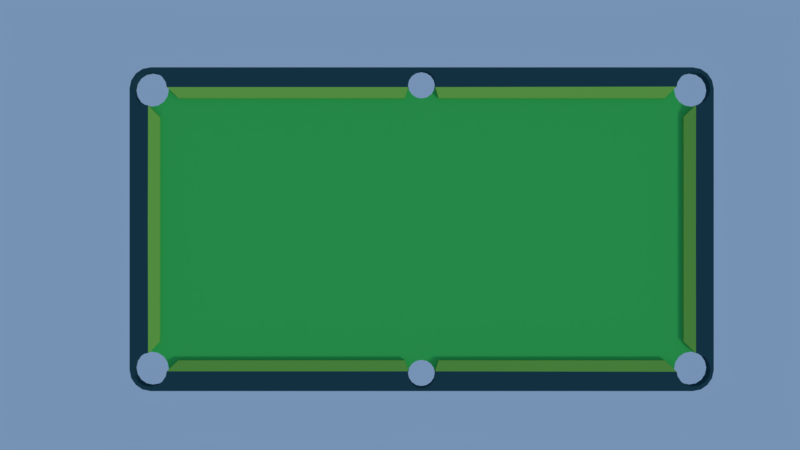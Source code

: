 # Source: table_small_table_.blend  (saved by Blender 2.78.0; exported with 4.5.12 LTS)
import bpy
from mathutils import Matrix  # noqa: F401  (used for matrix-valued properties, if any)

bpy.ops.wm.read_factory_settings(use_empty=True)
scene = bpy.context.scene
scene.name = 'Scene'

# ---- collections
col_collection_1 = bpy.data.collections.new('Collection 1'); scene.collection.children.link(col_collection_1)

# ---- materials (node trees are filled in below, after node groups)
mat_surface = bpy.data.materials.new('surface')
mat_surface.alpha_threshold = 0.0
mat_surface.roughness = 0.5
mat_matte = bpy.data.materials.new('matte')
mat_matte.alpha_threshold = 0.0
mat_matte.roughness = 0.5
mat_bound = bpy.data.materials.new('bound')
mat_bound.alpha_threshold = 0.0
mat_bound.roughness = 0.5

# ---- material node trees
mat_surface.use_nodes = True; mat_surface.node_tree.nodes.clear()
_N = mat_surface.node_tree.nodes; _L = mat_surface.node_tree.links
n0 = _N.new('ShaderNodeOutputMaterial'); n0.name = 'Material Output'; n0.location = (300, 300)
n1 = _N.new('ShaderNodeBsdfDiffuse'); n1.name = 'Diffuse BSDF'; n1.location = (10, 300)
n1.inputs[0].default_value = (0.01943, 0.06511, 0.08353, 1.0)
_L.new(n1.outputs[0], n0.inputs[0])
n0.is_active_output = True
mat_matte.use_nodes = True; mat_matte.node_tree.nodes.clear()
_N = mat_matte.node_tree.nodes; _L = mat_matte.node_tree.links
n0 = _N.new('ShaderNodeOutputMaterial'); n0.name = 'Material Output'; n0.location = (300, 300)
n1 = _N.new('ShaderNodeBsdfDiffuse'); n1.name = 'Diffuse BSDF'; n1.location = (10, 300)
n1.inputs[0].default_value = (0.05397, 0.5382, 0.104, 1.0)
_L.new(n1.outputs[0], n0.inputs[0])
n0.is_active_output = True
mat_bound.use_nodes = True; mat_bound.node_tree.nodes.clear()
_N = mat_bound.node_tree.nodes; _L = mat_bound.node_tree.links
n0 = _N.new('ShaderNodeOutputMaterial'); n0.name = 'Material Output'; n0.location = (300, 300)
n1 = _N.new('ShaderNodeBsdfDiffuse'); n1.name = 'Diffuse BSDF'; n1.location = (10, 300)
n1.inputs[0].default_value = (0.2087, 0.5071, 0.07567, 1.0)
_L.new(n1.outputs[0], n0.inputs[0])
n0.is_active_output = True

# ---- world
world_world = bpy.data.worlds.new('World'); scene.world = world_world
world_world.color = (0.1797, 0.2887, 0.4575)
world_world.use_sun_shadow = False
world_world.sun_shadow_jitter_overblur = 0.0
world_world.cycles.sampling_method = 'MANUAL'

# ---- cameras
cam_camera = bpy.data.cameras.new('Camera')
cam_camera.clip_end = 100.0
cam_camera.lens = 35.0
cam_camera.sensor_width = 32.0
cam_camera.sensor_height = 18.0
cam_camera.ortho_scale = 7.314
cam_camera.dof.focus_distance = 0.0

# ---- lights
light_lamp = bpy.data.lights.new('Lamp', 'SUN')
light_lamp.transmission_factor = 0.0
light_lamp.cutoff_distance = 30.0
light_lamp.angle = 0.1993
light_lamp.energy = 1.0
light_lamp.shadow_buffer_clip_start = 1.001
light_lamp.shadow_soft_size = 0.1
light_lamp.shadow_cascade_max_distance = 1000.0

# ---- meshes
me_cube = bpy.data.meshes.new('Cube')
me_cube.from_pydata([(2.384e-07, 0.4773, 0.01875), (0.06184, 0.4773, 0.01875), (0.04934, 0.5148, 0.01875), (-0.04934, 0.5148, 0.01875), (-0.06184, 0.4773, 0.01875), (-0.9234, 0.5148, 0.01875), (-0.991, 0.4486, 0.01875), (-0.9535, 0.4085, 0.01875), (0.9535, 0.4085, 0.01875), (-0.8847, 0.4773, 0.01875), (0.8847, 0.4773, 0.01875), (2.384e-07, 0.5864, 9.313e-09), (0.04559, 0.5077, 7.451e-09), (0.04934, 0.5864, 9.313e-09), (-0.04559, 0.5077, -2.235e-08), (-0.04934, 0.5864, 9.313e-09), (-1.028, 0.5525, 0.01875), (-1.008, 0.5658, 0.01875), (-1.046, 0.5089, 0.01875), (-1.041, 0.5325, 0.01875), (-1.041, 0.5325, 7.452e-09), (-1.028, 0.4652, 0.01875), (-1.028, 0.4652, -2.235e-08), (-1.008, 0.4519, 0.01875), (-1.008, 0.4519, -2.235e-08), (-1.041, 0.4852, 0.01875), (-1.041, 0.4852, -2.235e-08), (-0.9839, 0.4472, -2.235e-08), (-0.9839, 0.4472, 0.01875), (-0.9403, 0.5525, 3.725e-08), (-0.9403, 0.5525, 0.01875), (-0.9839, 0.5705, 0.01875), (-0.9603, 0.5658, 3.725e-08), (-0.9603, 0.5658, 0.01875), (-0.9269, 0.5325, 3.725e-08), (-0.9269, 0.5325, 0.01875), (-0.9222, 0.5089, -2.235e-08), (-0.9222, 0.5089, 0.01875), (-0.9403, 0.4652, 7.451e-09), (-0.9403, 0.4652, 0.01875), (-0.9603, 0.4519, 0.01875), (-0.9603, 0.4519, -2.235e-08), (-0.9269, 0.4852, 0.01875), (-0.9269, 0.4852, -2.235e-08), (-0.01888, 0.5722, -2.235e-08), (-0.01888, 0.5722, 0.01875), (-0.04934, 0.5266, -2.98e-08), (-0.04559, 0.5455, -2.235e-08), (-0.01888, 0.481, -2.235e-08), (-0.01888, 0.481, 0.01875), (-0.04559, 0.5077, 0.01875), (0.01888, 0.5722, 0.01875), (0.04934, 0.5266, -2.98e-08), (0.04934, 0.5266, 0.01875), (0.04559, 0.5455, -2.235e-08), (0.03489, 0.4917, 0.01875), (0.04559, 0.5077, 0.01875), (0.9403, 0.5525, 0.01875), (0.9403, 0.5525, -2.235e-08), (0.9839, 0.5705, -2.235e-08), (0.9603, 0.5658, 0.01875), (0.9603, 0.5658, -2.235e-08), (0.9839, 0.5705, 0.01875), (0.9269, 0.5325, 0.01875), (0.9269, 0.5325, -2.235e-08), (0.9237, 0.5164, 0.01875), (0.9222, 0.5089, 0.01875), (0.9222, 0.5089, -2.235e-08), (0.9269, 0.4852, 0.01875), (0.9269, 0.4852, 7.451e-09), (0.9603, 0.4519, 0.01875), (0.9403, 0.4652, 0.01875), (0.9403, 0.4652, 7.451e-09), (0.9603, 0.4519, -2.235e-08), (0.9839, 0.4472, 0.01875), (0.9839, 0.4472, 7.451e-09), (1.008, 0.5658, 0.01875), (1.008, 0.5659, 7.452e-09), (1.028, 0.5525, 7.451e-09), (1.028, 0.5525, 0.01875), (1.041, 0.5325, 0.01875), (1.008, 0.4519, 7.451e-09), (1.008, 0.4519, 0.01875), (1.028, 0.4652, 7.451e-09), (1.028, 0.4652, 0.01875), (1.041, 0.4852, 7.451e-09), (1.041, 0.4852, 0.01875), (0.9939, 0.4492, 0.01875), (1.046, 0.5089, 0.01875), (0.01888, 0.481, -2.235e-08), (-0.03489, 0.4917, -2.235e-08), (-0.04934, 0.5266, 0.01875), (-0.04559, 0.5455, 0.01875), (0.03489, 0.5615, 0.01875), (0.03489, 0.5615, -2.235e-08), (2.3e-07, 0.5759, 0.01875), (2.3e-07, 0.5759, -2.98e-08), (2.384e-07, 0.4773, 9.313e-09), (-0.03489, 0.4917, 0.01875), (0.01888, 0.481, 0.01875), (-0.03489, 0.5615, -2.235e-08), (0.01888, 0.5722, -2.235e-08), (-0.03489, 0.5615, 0.01875), (0.04559, 0.5455, 0.01875), (0.03489, 0.4917, 7.451e-09), (-1.132e-07, 0.0, 0.01875), (0.9535, 0.0, 0.01875), (-1.058, 1.788e-07, 1.118e-08), (0.9839, 0.0, 1.118e-08), (-0.9839, 1.788e-07, -7.451e-09), (-1.118e-07, 1.788e-07, 1.118e-08), (1.058, 1.788e-07, 1.118e-08), (0.04934, 0.5864, 0.04375), (2.384e-07, 0.5864, 0.04375), (0.04934, 0.5266, 0.04375), (0.04934, 0.5148, 0.04375), (0.06184, 0.4773, 0.03125), (-0.04934, 0.5864, 0.04375), (-0.8847, 0.4773, 0.03125), (-0.06184, 0.4773, 0.03125), (-0.04934, 0.5148, 0.04375), (-0.9234, 0.5148, 0.04375), (-0.991, 0.4486, 0.04375), (-0.9535, 0.4085, 0.03125), (0.8847, 0.4773, 0.03125), (-1.028, 0.5525, 0.04375), (-1.008, 0.4519, 0.04375), (-1.028, 0.4652, 0.04375), (-1.041, 0.4852, 0.04375), (-0.9603, 0.5658, 0.04375), (-0.9403, 0.5525, 0.04375), (-0.9839, 0.5705, 0.04375), (-0.9269, 0.5325, 0.04375), (0.04559, 0.5455, 0.04375), (0.9403, 0.5525, 0.04375), (0.9603, 0.5658, 0.04375), (0.9237, 0.5164, 0.04375), (0.9269, 0.5325, 0.04375), (1.028, 0.5525, 0.04375), (1.041, 0.5325, 0.04375), (1.028, 0.4652, 0.04375), (1.008, 0.4519, 0.04375), (1.041, 0.4852, 0.04375), (0.9939, 0.4492, 0.04375), (-0.04934, 0.5266, 0.04375), (0.01888, 0.5722, 0.04375), (2.3e-07, 0.5759, 0.04375), (-0.01888, 0.5722, 0.04375), (-0.03489, 0.5615, 0.04375), (-0.04559, 0.5455, 0.04375), (0.03489, 0.5615, 0.04375), (-1.058, 0.0, 0.04375), (-0.9918, 0.0, 0.04375), (0.9535, 0.4085, 0.03125), (1.008, 0.5658, 0.04375), (-0.9535, 0.0, 0.03125), (0.9535, 0.0, 0.03125), (0.9932, 0.0, 0.04375), (1.058, 0.0, 0.04375), (-0.9535, 0.0, 0.01875), (-1.058, 0.5103, 9.555e-09), (-0.9816, 0.5864, 9.313e-09), (-0.9839, 0.5705, 7.452e-09), (-1.008, 0.5659, 3.723e-08), (-1.028, 0.5525, 7.453e-09), (-1.046, 0.5089, 3.725e-08), (-1.052, 0.5394, 9.462e-09), (-1.035, 0.5641, 9.384e-09), (-1.011, 0.5806, 9.332e-09), (0.9816, 0.5864, 9.313e-09), (1.058, 0.5103, 9.555e-09), (1.046, 0.5089, -2.235e-08), (1.041, 0.5325, 3.725e-08), (1.011, 0.5806, 9.332e-09), (1.035, 0.5641, 9.384e-09), (1.052, 0.5394, 9.462e-09), (1.058, 0.5103, 0.04375), (0.9816, 0.5864, 0.04375), (0.9839, 0.5705, 0.04375), (1.046, 0.5089, 0.04375), (1.052, 0.5394, 0.04375), (1.035, 0.5641, 0.04375), (1.011, 0.5806, 0.04375), (-0.9816, 0.5864, 0.04375), (-1.058, 0.5103, 0.04375), (-1.046, 0.5089, 0.04375), (-1.041, 0.5325, 0.04375), (-1.008, 0.5659, 0.04375), (-1.011, 0.5806, 0.04375), (-1.035, 0.5641, 0.04375), (-1.052, 0.5394, 0.04375)], [], [(45, 95, 146, 147), (56, 2, 53), (5, 37, 42, 39, 9), (19, 16, 125, 186), (63, 57, 134, 137), (136, 137, 134, 135, 178, 177, 112, 114, 115), (65, 63, 137, 136), (100, 44, 45, 102), (109, 107, 160, 165, 26, 22, 24, 27), (60, 62, 178, 135), (8, 10, 1, 0, 105, 106), (8, 106, 156, 153), (14, 36, 34, 29, 32, 162, 161, 15, 46), (13, 112, 177, 169), (171, 170, 111, 108, 75, 81, 83, 85), (160, 107, 151, 184), (170, 176, 158, 111), (15, 117, 113, 11), (69, 68, 71, 72), (3, 91, 144, 120), (64, 63, 65, 66, 67), (0, 49, 98, 50, 3, 4), (67, 12, 52, 13, 169, 59, 61, 58, 64), (162, 31, 17, 163), (59, 62, 60, 61), (58, 57, 63, 64), (27, 28, 40, 41), (29, 30, 33, 32), (77, 76, 62, 59), (15, 161, 183, 117), (171, 88, 80, 172), (163, 17, 16, 164), (50, 91, 3), (34, 35, 30, 29), (87, 74, 70, 71, 8), (1, 10, 124, 116), (71, 68, 66, 65, 10), (85, 86, 88, 171), (54, 103, 93, 94), (43, 42, 37, 36), (22, 21, 23, 24), (47, 92, 91, 46), (73, 70, 74, 75), (172, 80, 79, 78), (94, 93, 51, 101), (57, 60, 135, 134), (39, 40, 28, 6, 7), (20, 19, 18, 165), (83, 84, 86, 85), (72, 71, 70, 73), (100, 102, 92, 47), (67, 66, 68, 69), (54, 94, 101, 96, 11, 13, 52), (8, 71, 10), (164, 16, 19, 20), (90, 98, 49, 48), (88, 86, 142, 179), (61, 60, 57, 58), (38, 39, 42, 43), (26, 25, 21, 22), (32, 33, 31, 162), (41, 40, 39, 38), (75, 74, 87, 82, 81), (81, 82, 84, 83), (101, 51, 95, 96), (96, 95, 45, 44), (36, 37, 5, 35, 34), (52, 53, 103, 54), (78, 79, 76, 77), (14, 50, 98, 90), (48, 49, 0, 97), (103, 53, 114, 133), (165, 18, 25, 26), (50, 14, 46, 91), (12, 56, 53, 52), (97, 0, 99, 89), (55, 104, 89, 99), (104, 55, 56, 12), (1, 2, 56, 55, 99, 0), (82, 87, 143, 141), (100, 47, 46, 15, 11, 96, 44), (24, 23, 6, 28, 27), (9, 39, 7), (7, 6, 122, 123), (35, 5, 121, 132), (86, 84, 140, 142), (151, 152, 122, 126, 127, 128, 185, 184), (136, 115, 116, 124), (120, 121, 118, 119), (176, 179, 142, 140, 141, 143, 157, 158), (169, 173, 77, 59), (173, 174, 78, 77), (78, 174, 175, 172), (120, 144, 117, 183, 131, 129, 130, 132, 121), (181, 182, 154, 138), (146, 145, 150, 133, 114, 112, 113), (117, 144, 149, 148, 147, 146, 113), (143, 153, 156, 157), (123, 122, 152, 155), (180, 181, 138, 139), (23, 21, 127, 126), (102, 45, 147, 148), (76, 79, 138, 154), (92, 102, 148, 149), (62, 76, 154, 178), (21, 25, 128, 127), (16, 17, 187, 125), (33, 30, 130, 129), (31, 33, 129, 131), (17, 31, 131, 187), (53, 2, 115, 114), (95, 51, 145, 146), (80, 88, 179, 139), (2, 1, 116, 115), (18, 19, 186, 185), (51, 93, 150, 145), (9, 4, 119, 118), (87, 8, 153, 143), (30, 35, 132, 130), (25, 18, 185, 128), (93, 103, 133, 150), (4, 3, 120, 119), (79, 80, 139, 138), (10, 65, 136, 124), (6, 23, 126, 122), (5, 9, 118, 121), (84, 82, 141, 140), (91, 92, 149, 144), (11, 113, 112, 13), (48, 97, 110, 109, 27, 41, 38, 43, 36, 14, 90), (123, 155, 159, 7), (0, 4, 9, 7, 159, 105), (160, 166, 167, 168, 161, 162, 163, 164, 20, 165), (172, 175, 170, 171), (182, 177, 178, 154), (183, 188, 189, 190, 184, 185, 186, 125, 187, 131), (160, 184, 190, 166), (166, 190, 189, 167), (167, 189, 188, 168), (168, 188, 183, 161), (169, 177, 182, 173), (173, 182, 181, 174), (174, 181, 180, 175), (175, 180, 176, 170), (176, 180, 139, 179), (97, 89, 104, 12, 67, 69, 72, 73, 75, 108, 110)])
me_cube.polygons.foreach_set('material_index', [0, 0, 1, 0, 0, 0, 0, 0, 0, 0, 1, 2, 0, 0, 0, 0, 0, 0, 0, 0, 0, 1, 0, 0, 0, 0, 0, 0, 0, 0, 0, 0, 0, 0, 1, 2, 1, 0, 0, 0, 0, 0, 0, 0, 0, 0, 1, 0, 0, 0, 0, 0, 0, 1, 0, 0, 0, 0, 0, 0, 0, 0, 0, 0, 0, 0, 0, 0, 0, 0, 0, 0, 0, 0, 0, 0, 0, 0, 1, 0, 0, 0, 1, 2, 0, 0, 0, 2, 2, 0, 0, 0, 0, 0, 0, 0, 0, 2, 2, 0, 0, 0, 0, 0, 0, 0, 0, 0, 0, 0, 0, 0, 0, 2, 0, 0, 2, 2, 0, 0, 0, 2, 0, 2, 0, 2, 0, 0, 0, 0, 2, 1, 0, 0, 0, 0, 0, 0, 0, 0, 0, 0, 0, 0, 0, 0])
me_cube.materials.append(mat_surface)
me_cube.materials.append(mat_matte)
me_cube.materials.append(mat_bound)
me_cube.use_remesh_preserve_volume = False
me_cube.use_remesh_preserve_attributes = False
me_cube.use_mirror_vertex_groups = False
me_cube.update()

# ---- objects
ob_table = bpy.data.objects.new('table', me_cube)
ob_lamp = bpy.data.objects.new('Lamp', light_lamp)
ob_camera = bpy.data.objects.new('Camera', cam_camera)

# ---- transforms, parenting, visibility, modifiers, constraints
ob_table.location = (0.0, 0.0, 0.0)
ob_table.lock_rotations_4d = False
ob_table.empty_display_type = 'ARROWS'
ob_table.lineart.crease_threshold = 0.0
_m = ob_table.modifiers.new('Mirror', 'MIRROR')
_m.use_axis = (False, True, False)
_m.use_clip = True
ob_lamp.location = (4.076, 1.005, 5.904)
ob_lamp.rotation_euler = (0.9424, 0.5459, 0.5693)
ob_lamp.lock_rotations_4d = False
ob_lamp.empty_display_type = 'ARROWS'
ob_lamp.color = (0.0, 0.0, 0.0, 0.0)
ob_lamp.lineart.crease_threshold = 0.0
ob_camera.location = (-0.07842, 0.01516, 3.213)
ob_camera.lock_rotations_4d = False
ob_camera.empty_display_type = 'ARROWS'
ob_camera.color = (0.0, 0.0, 0.0, 0.0)
ob_camera.display_type = 'WIRE'
ob_camera.lineart.crease_threshold = 0.0

# ---- collection membership
col_collection_1.objects.link(ob_table)
col_collection_1.objects.link(ob_lamp)
col_collection_1.objects.link(ob_camera)

# ---- scene / render settings (as saved in the file)
scene.camera = ob_camera
scene.frame_start = 1; scene.frame_end = 250; scene.frame_set(0)
scene.render.engine = 'CYCLES'
scene.render.resolution_percentage = 50
scene.render.dither_intensity = 0.0
scene.render.film_transparent = True
scene.cycles.use_denoising = False
scene.cycles.samples = 128
scene.cycles.sampling_pattern = 'TABULATED_SOBOL'
scene.cycles.light_sampling_threshold = 0.0
scene.cycles.use_adaptive_sampling = False
scene.cycles.use_light_tree = False
scene.cycles.blur_glossy = 0.0
scene.cycles.sample_clamp_indirect = 0.0
scene.view_settings.view_transform = 'Standard'
bpy.context.view_layer.update()
